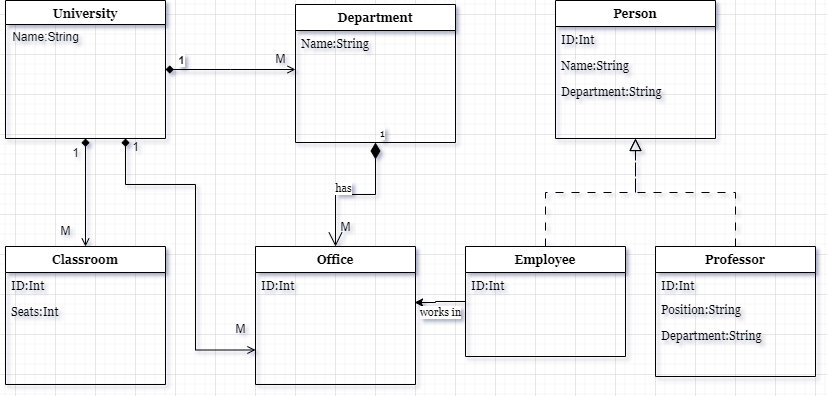

The diagram above was exported from draw.io. Its source (the exported page's mxGraphModel, read from the mxfile embedded in the PNG):
<mxGraphModel dx="839" dy="446" grid="1" gridSize="10" guides="1" tooltips="1" connect="1" arrows="1" fold="1" page="1" pageScale="1" pageWidth="827" pageHeight="1169" math="0" shadow="0">
  <root>
    <mxCell id="WIyWlLk6GJQsqaUBKTNV-0" />
    <mxCell id="WIyWlLk6GJQsqaUBKTNV-1" parent="WIyWlLk6GJQsqaUBKTNV-0" />
    <mxCell id="-jZGZQk6IpGqZNn_Pmc5-27" value="1" style="endArrow=open;html=1;endSize=12;startArrow=diamondThin;startSize=14;startFill=1;edgeStyle=elbowEdgeStyle;align=left;verticalAlign=bottom;rounded=0;elbow=vertical;exitX=0.5;exitY=1;exitDx=0;exitDy=0;fontStyle=0;fontFamily=Georgia;" edge="1" parent="WIyWlLk6GJQsqaUBKTNV-1" source="-jZGZQk6IpGqZNn_Pmc5-6" target="-jZGZQk6IpGqZNn_Pmc5-10">
      <mxGeometry x="-1" y="3" relative="1" as="geometry">
        <mxPoint x="398" y="258" as="sourcePoint" />
        <mxPoint x="390" y="340" as="targetPoint" />
      </mxGeometry>
    </mxCell>
    <mxCell id="-jZGZQk6IpGqZNn_Pmc5-29" value="has" style="edgeLabel;html=1;align=center;verticalAlign=middle;resizable=0;points=[];fontStyle=0;fontFamily=Georgia;" vertex="1" connectable="0" parent="-jZGZQk6IpGqZNn_Pmc5-27">
      <mxGeometry x="0.1739" relative="1" as="geometry">
        <mxPoint y="-7" as="offset" />
      </mxGeometry>
    </mxCell>
    <mxCell id="zkfFHV4jXpPFQw0GAbJ--0" value="Person" style="swimlane;fontStyle=1;align=center;verticalAlign=top;childLayout=stackLayout;horizontal=1;startSize=26;horizontalStack=0;resizeParent=1;resizeLast=0;collapsible=1;marginBottom=0;rounded=0;shadow=0;strokeWidth=1;fontFamily=Georgia;" parent="WIyWlLk6GJQsqaUBKTNV-1" vertex="1">
      <mxGeometry x="580" y="106" width="160" height="138" as="geometry">
        <mxRectangle x="230" y="140" width="160" height="26" as="alternateBounds" />
      </mxGeometry>
    </mxCell>
    <mxCell id="zkfFHV4jXpPFQw0GAbJ--1" value="ID:Int" style="text;align=left;verticalAlign=top;spacingLeft=4;spacingRight=4;overflow=hidden;rotatable=0;points=[[0,0.5],[1,0.5]];portConstraint=eastwest;fontStyle=0;fontFamily=Georgia;" parent="zkfFHV4jXpPFQw0GAbJ--0" vertex="1">
      <mxGeometry y="26" width="160" height="26" as="geometry" />
    </mxCell>
    <mxCell id="zkfFHV4jXpPFQw0GAbJ--3" value="Name:String" style="text;align=left;verticalAlign=top;spacingLeft=4;spacingRight=4;overflow=hidden;rotatable=0;points=[[0,0.5],[1,0.5]];portConstraint=eastwest;rounded=0;shadow=0;html=0;fontStyle=0;fontFamily=Georgia;" parent="zkfFHV4jXpPFQw0GAbJ--0" vertex="1">
      <mxGeometry y="52" width="160" height="26" as="geometry" />
    </mxCell>
    <mxCell id="zkfFHV4jXpPFQw0GAbJ--5" value="Department:String" style="text;align=left;verticalAlign=top;spacingLeft=4;spacingRight=4;overflow=hidden;rotatable=0;points=[[0,0.5],[1,0.5]];portConstraint=eastwest;fontStyle=0;fontFamily=Georgia;" parent="zkfFHV4jXpPFQw0GAbJ--0" vertex="1">
      <mxGeometry y="78" width="160" height="26" as="geometry" />
    </mxCell>
    <mxCell id="-jZGZQk6IpGqZNn_Pmc5-36" value="" style="edgeStyle=orthogonalEdgeStyle;rounded=0;orthogonalLoop=1;jettySize=auto;html=1;entryX=0.994;entryY=0.154;entryDx=0;entryDy=0;entryPerimeter=0;fontStyle=0;fontFamily=Georgia;" edge="1" parent="WIyWlLk6GJQsqaUBKTNV-1" source="zkfFHV4jXpPFQw0GAbJ--6">
      <mxGeometry relative="1" as="geometry">
        <mxPoint x="439.03999999999996" y="408.004" as="targetPoint" />
        <Array as="points">
          <mxPoint x="460" y="407" />
          <mxPoint x="460" y="408" />
        </Array>
      </mxGeometry>
    </mxCell>
    <mxCell id="-jZGZQk6IpGqZNn_Pmc5-37" value="works in" style="edgeLabel;html=1;align=center;verticalAlign=middle;resizable=0;points=[];fontStyle=0;fontFamily=Georgia;" vertex="1" connectable="0" parent="-jZGZQk6IpGqZNn_Pmc5-36">
      <mxGeometry x="0.0008" relative="1" as="geometry">
        <mxPoint y="10" as="offset" />
      </mxGeometry>
    </mxCell>
    <mxCell id="zkfFHV4jXpPFQw0GAbJ--6" value="Employee" style="swimlane;fontStyle=1;align=center;verticalAlign=top;childLayout=stackLayout;horizontal=1;startSize=26;horizontalStack=0;resizeParent=1;resizeLast=0;collapsible=1;marginBottom=0;rounded=0;shadow=0;strokeWidth=1;fontFamily=Georgia;" parent="WIyWlLk6GJQsqaUBKTNV-1" vertex="1">
      <mxGeometry x="490" y="352" width="160" height="110" as="geometry">
        <mxRectangle x="130" y="380" width="160" height="26" as="alternateBounds" />
      </mxGeometry>
    </mxCell>
    <mxCell id="zkfFHV4jXpPFQw0GAbJ--7" value="ID:Int" style="text;align=left;verticalAlign=top;spacingLeft=4;spacingRight=4;overflow=hidden;rotatable=0;points=[[0,0.5],[1,0.5]];portConstraint=eastwest;fontStyle=0;fontFamily=Georgia;" parent="zkfFHV4jXpPFQw0GAbJ--6" vertex="1">
      <mxGeometry y="26" width="160" height="26" as="geometry" />
    </mxCell>
    <mxCell id="zkfFHV4jXpPFQw0GAbJ--12" value="" style="endArrow=block;endSize=10;endFill=0;shadow=0;strokeWidth=1;rounded=0;edgeStyle=elbowEdgeStyle;elbow=vertical;dashed=1;dashPattern=8 8;fontStyle=0;fontFamily=Georgia;" parent="WIyWlLk6GJQsqaUBKTNV-1" source="zkfFHV4jXpPFQw0GAbJ--6" target="zkfFHV4jXpPFQw0GAbJ--0" edge="1">
      <mxGeometry width="160" relative="1" as="geometry">
        <mxPoint x="200" y="203" as="sourcePoint" />
        <mxPoint x="200" y="203" as="targetPoint" />
      </mxGeometry>
    </mxCell>
    <mxCell id="zkfFHV4jXpPFQw0GAbJ--13" value="Professor" style="swimlane;fontStyle=1;align=center;verticalAlign=top;childLayout=stackLayout;horizontal=1;startSize=26;horizontalStack=0;resizeParent=1;resizeLast=0;collapsible=1;marginBottom=0;rounded=0;shadow=0;strokeWidth=1;fontFamily=Georgia;" parent="WIyWlLk6GJQsqaUBKTNV-1" vertex="1">
      <mxGeometry x="680" y="352" width="160" height="130" as="geometry">
        <mxRectangle x="340" y="380" width="170" height="26" as="alternateBounds" />
      </mxGeometry>
    </mxCell>
    <mxCell id="zkfFHV4jXpPFQw0GAbJ--14" value="ID:Int" style="text;align=left;verticalAlign=top;spacingLeft=4;spacingRight=4;overflow=hidden;rotatable=0;points=[[0,0.5],[1,0.5]];portConstraint=eastwest;fontStyle=0;fontFamily=Georgia;" parent="zkfFHV4jXpPFQw0GAbJ--13" vertex="1">
      <mxGeometry y="26" width="160" height="24" as="geometry" />
    </mxCell>
    <mxCell id="-jZGZQk6IpGqZNn_Pmc5-0" value="Position:String" style="text;align=left;verticalAlign=top;spacingLeft=4;spacingRight=4;overflow=hidden;rotatable=0;points=[[0,0.5],[1,0.5]];portConstraint=eastwest;fontStyle=0;fontFamily=Georgia;" vertex="1" parent="zkfFHV4jXpPFQw0GAbJ--13">
      <mxGeometry y="50" width="160" height="26" as="geometry" />
    </mxCell>
    <mxCell id="-jZGZQk6IpGqZNn_Pmc5-20" value="Department:String" style="text;align=left;verticalAlign=top;spacingLeft=4;spacingRight=4;overflow=hidden;rotatable=0;points=[[0,0.5],[1,0.5]];portConstraint=eastwest;fontStyle=0;fontFamily=Georgia;" vertex="1" parent="zkfFHV4jXpPFQw0GAbJ--13">
      <mxGeometry y="76" width="160" height="26" as="geometry" />
    </mxCell>
    <mxCell id="zkfFHV4jXpPFQw0GAbJ--16" value="" style="endArrow=block;endSize=10;endFill=0;shadow=0;strokeWidth=1;rounded=0;edgeStyle=elbowEdgeStyle;elbow=vertical;dashed=1;dashPattern=8 8;fontStyle=0;fontFamily=Georgia;" parent="WIyWlLk6GJQsqaUBKTNV-1" source="zkfFHV4jXpPFQw0GAbJ--13" target="zkfFHV4jXpPFQw0GAbJ--0" edge="1">
      <mxGeometry width="160" relative="1" as="geometry">
        <mxPoint x="210" y="373" as="sourcePoint" />
        <mxPoint x="310" y="271" as="targetPoint" />
      </mxGeometry>
    </mxCell>
    <mxCell id="-jZGZQk6IpGqZNn_Pmc5-31" value="" style="edgeStyle=orthogonalEdgeStyle;rounded=0;orthogonalLoop=1;jettySize=auto;html=1;entryX=0.5;entryY=0;entryDx=0;entryDy=0;startArrow=diamond;startFill=1;fontStyle=0;fontFamily=Georgia;endArrow=open;endFill=0;" edge="1" parent="WIyWlLk6GJQsqaUBKTNV-1" source="-jZGZQk6IpGqZNn_Pmc5-1" target="-jZGZQk6IpGqZNn_Pmc5-13">
      <mxGeometry relative="1" as="geometry">
        <mxPoint x="110" y="430" as="targetPoint" />
      </mxGeometry>
    </mxCell>
    <mxCell id="-jZGZQk6IpGqZNn_Pmc5-33" style="edgeStyle=orthogonalEdgeStyle;rounded=0;orthogonalLoop=1;jettySize=auto;html=1;entryX=0;entryY=0.5;entryDx=0;entryDy=0;startArrow=diamond;startFill=1;fontStyle=0;fontFamily=Georgia;endArrow=open;endFill=0;" edge="1" parent="WIyWlLk6GJQsqaUBKTNV-1" source="-jZGZQk6IpGqZNn_Pmc5-1">
      <mxGeometry relative="1" as="geometry">
        <mxPoint x="320" y="175" as="targetPoint" />
      </mxGeometry>
    </mxCell>
    <mxCell id="-jZGZQk6IpGqZNn_Pmc5-38" value="1" style="edgeLabel;html=1;align=center;verticalAlign=middle;resizable=0;points=[];fontStyle=1" vertex="1" connectable="0" parent="-jZGZQk6IpGqZNn_Pmc5-33">
      <mxGeometry x="-0.7701" y="1" relative="1" as="geometry">
        <mxPoint y="-9" as="offset" />
      </mxGeometry>
    </mxCell>
    <mxCell id="-jZGZQk6IpGqZNn_Pmc5-1" value="University" style="swimlane;fontStyle=1;align=center;verticalAlign=top;childLayout=stackLayout;horizontal=1;startSize=24;horizontalStack=0;resizeParent=1;resizeLast=0;collapsible=1;marginBottom=0;rounded=0;shadow=0;strokeWidth=1;fontFamily=Georgia;" vertex="1" parent="WIyWlLk6GJQsqaUBKTNV-1">
      <mxGeometry x="30" y="106" width="160" height="138" as="geometry">
        <mxRectangle x="230" y="140" width="160" height="26" as="alternateBounds" />
      </mxGeometry>
    </mxCell>
    <mxCell id="-jZGZQk6IpGqZNn_Pmc5-6" value="Department" style="swimlane;fontStyle=1;align=center;verticalAlign=top;childLayout=stackLayout;horizontal=1;startSize=26;horizontalStack=0;resizeParent=1;resizeLast=0;collapsible=1;marginBottom=0;rounded=0;shadow=0;strokeWidth=1;fontFamily=Georgia;" vertex="1" parent="WIyWlLk6GJQsqaUBKTNV-1">
      <mxGeometry x="320" y="110" width="160" height="138" as="geometry">
        <mxRectangle x="230" y="140" width="160" height="26" as="alternateBounds" />
      </mxGeometry>
    </mxCell>
    <mxCell id="-jZGZQk6IpGqZNn_Pmc5-7" value="Name:String" style="text;align=left;verticalAlign=top;spacingLeft=4;spacingRight=4;overflow=hidden;rotatable=0;points=[[0,0.5],[1,0.5]];portConstraint=eastwest;fontStyle=0;fontFamily=Georgia;" vertex="1" parent="-jZGZQk6IpGqZNn_Pmc5-6">
      <mxGeometry y="26" width="160" height="26" as="geometry" />
    </mxCell>
    <mxCell id="-jZGZQk6IpGqZNn_Pmc5-10" value="Office" style="swimlane;fontStyle=1;align=center;verticalAlign=top;childLayout=stackLayout;horizontal=1;startSize=26;horizontalStack=0;resizeParent=1;resizeLast=0;collapsible=1;marginBottom=0;rounded=0;shadow=0;strokeWidth=1;fontFamily=Georgia;" vertex="1" parent="WIyWlLk6GJQsqaUBKTNV-1">
      <mxGeometry x="280" y="352" width="160" height="138" as="geometry">
        <mxRectangle x="230" y="140" width="160" height="26" as="alternateBounds" />
      </mxGeometry>
    </mxCell>
    <mxCell id="-jZGZQk6IpGqZNn_Pmc5-11" value="ID:Int" style="text;align=left;verticalAlign=top;spacingLeft=4;spacingRight=4;overflow=hidden;rotatable=0;points=[[0,0.5],[1,0.5]];portConstraint=eastwest;fontStyle=0;fontFamily=Georgia;" vertex="1" parent="-jZGZQk6IpGqZNn_Pmc5-10">
      <mxGeometry y="26" width="160" height="26" as="geometry" />
    </mxCell>
    <mxCell id="-jZGZQk6IpGqZNn_Pmc5-13" value="Classroom" style="swimlane;fontStyle=1;align=center;verticalAlign=top;childLayout=stackLayout;horizontal=1;startSize=26;horizontalStack=0;resizeParent=1;resizeLast=0;collapsible=1;marginBottom=0;rounded=0;shadow=0;strokeWidth=1;fontFamily=Georgia;" vertex="1" parent="WIyWlLk6GJQsqaUBKTNV-1">
      <mxGeometry x="30" y="352" width="160" height="138" as="geometry">
        <mxRectangle x="230" y="140" width="160" height="26" as="alternateBounds" />
      </mxGeometry>
    </mxCell>
    <mxCell id="-jZGZQk6IpGqZNn_Pmc5-14" value="ID:Int" style="text;align=left;verticalAlign=top;spacingLeft=4;spacingRight=4;overflow=hidden;rotatable=0;points=[[0,0.5],[1,0.5]];portConstraint=eastwest;fontStyle=0;fontFamily=Georgia;" vertex="1" parent="-jZGZQk6IpGqZNn_Pmc5-13">
      <mxGeometry y="26" width="160" height="26" as="geometry" />
    </mxCell>
    <mxCell id="-jZGZQk6IpGqZNn_Pmc5-15" value="Seats:Int" style="text;align=left;verticalAlign=top;spacingLeft=4;spacingRight=4;overflow=hidden;rotatable=0;points=[[0,0.5],[1,0.5]];portConstraint=eastwest;fontStyle=0;fontFamily=Georgia;" vertex="1" parent="-jZGZQk6IpGqZNn_Pmc5-13">
      <mxGeometry y="52" width="160" height="26" as="geometry" />
    </mxCell>
    <mxCell id="-jZGZQk6IpGqZNn_Pmc5-32" value="" style="edgeStyle=orthogonalEdgeStyle;rounded=0;orthogonalLoop=1;jettySize=auto;html=1;startArrow=diamond;startFill=1;exitX=0.75;exitY=1;exitDx=0;exitDy=0;fontStyle=0;fontFamily=Georgia;entryX=0;entryY=0.75;entryDx=0;entryDy=0;endArrow=open;endFill=0;" edge="1" parent="WIyWlLk6GJQsqaUBKTNV-1" source="-jZGZQk6IpGqZNn_Pmc5-1" target="-jZGZQk6IpGqZNn_Pmc5-10">
      <mxGeometry relative="1" as="geometry">
        <mxPoint x="170" y="290" as="sourcePoint" />
        <mxPoint x="220" y="480" as="targetPoint" />
        <Array as="points">
          <mxPoint x="150" y="290" />
          <mxPoint x="220" y="290" />
          <mxPoint x="220" y="456" />
        </Array>
      </mxGeometry>
    </mxCell>
    <mxCell id="-jZGZQk6IpGqZNn_Pmc5-39" value="M" style="text;html=1;align=center;verticalAlign=middle;resizable=0;points=[];autosize=1;strokeColor=none;fillColor=none;" vertex="1" parent="WIyWlLk6GJQsqaUBKTNV-1">
      <mxGeometry x="290" y="150" width="30" height="30" as="geometry" />
    </mxCell>
    <mxCell id="-jZGZQk6IpGqZNn_Pmc5-41" value="1" style="text;html=1;align=center;verticalAlign=middle;resizable=0;points=[];autosize=1;strokeColor=none;fillColor=none;" vertex="1" parent="WIyWlLk6GJQsqaUBKTNV-1">
      <mxGeometry x="145" y="238" width="30" height="30" as="geometry" />
    </mxCell>
    <mxCell id="-jZGZQk6IpGqZNn_Pmc5-42" value="M" style="text;html=1;align=center;verticalAlign=middle;resizable=0;points=[];autosize=1;strokeColor=none;fillColor=none;" vertex="1" parent="WIyWlLk6GJQsqaUBKTNV-1">
      <mxGeometry x="250" y="420" width="30" height="30" as="geometry" />
    </mxCell>
    <mxCell id="-jZGZQk6IpGqZNn_Pmc5-43" value="1" style="text;html=1;align=center;verticalAlign=middle;resizable=0;points=[];autosize=1;strokeColor=none;fillColor=none;" vertex="1" parent="WIyWlLk6GJQsqaUBKTNV-1">
      <mxGeometry x="85" y="244" width="30" height="30" as="geometry" />
    </mxCell>
    <mxCell id="-jZGZQk6IpGqZNn_Pmc5-44" value="M" style="text;html=1;align=center;verticalAlign=middle;resizable=0;points=[];autosize=1;strokeColor=none;fillColor=none;" vertex="1" parent="WIyWlLk6GJQsqaUBKTNV-1">
      <mxGeometry x="75" y="322" width="30" height="30" as="geometry" />
    </mxCell>
    <mxCell id="-jZGZQk6IpGqZNn_Pmc5-45" value="Name:String" style="text;html=1;align=center;verticalAlign=middle;resizable=0;points=[];autosize=1;strokeColor=none;fillColor=none;" vertex="1" parent="WIyWlLk6GJQsqaUBKTNV-1">
      <mxGeometry x="25" y="128" width="90" height="30" as="geometry" />
    </mxCell>
    <mxCell id="-jZGZQk6IpGqZNn_Pmc5-46" value="M" style="text;html=1;align=center;verticalAlign=middle;resizable=0;points=[];autosize=1;strokeColor=none;fillColor=none;" vertex="1" parent="WIyWlLk6GJQsqaUBKTNV-1">
      <mxGeometry x="355" y="318" width="30" height="30" as="geometry" />
    </mxCell>
  </root>
</mxGraphModel>